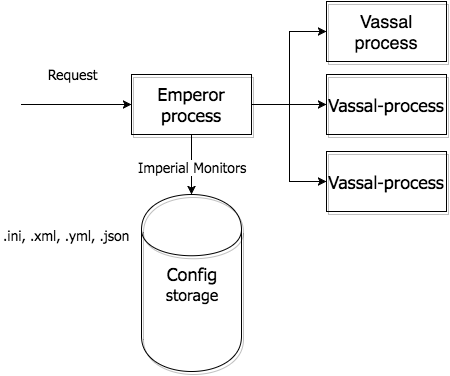

The diagram above was exported from draw.io. Its source (the exported page's mxGraphModel, read from the mxfile embedded in the PNG):
<mxGraphModel dx="1094" dy="559" grid="1" gridSize="10" guides="1" tooltips="1" connect="1" arrows="1" fold="1" page="1" pageScale="1" pageWidth="1169" pageHeight="826" background="#ffffff" math="0" shadow="0">
  <root>
    <mxCell id="0" />
    <mxCell id="1" parent="0" />
    <mxCell id="3" value="&lt;font style=&quot;font-size: 18px&quot; face=&quot;Tahoma&quot;&gt;Config&lt;/font&gt;&lt;div&gt;&lt;font size=&quot;3&quot; face=&quot;Tahoma&quot;&gt;storage&lt;/font&gt;&lt;/div&gt;" style="shape=cylinder;whiteSpace=wrap;html=1;shadow=1;strokeColor=#000000;fillColor=none;" vertex="1" parent="1">
      <mxGeometry x="400" y="283" width="100" height="177" as="geometry" />
    </mxCell>
    <mxCell id="11" style="edgeStyle=orthogonalEdgeStyle;rounded=0;html=1;exitX=1;exitY=0.5;entryX=0;entryY=0.5;jettySize=auto;orthogonalLoop=1;strokeColor=#000000;fillColor=#FF0000;" edge="1" parent="1" source="4" target="5">
      <mxGeometry relative="1" as="geometry" />
    </mxCell>
    <mxCell id="13" style="edgeStyle=orthogonalEdgeStyle;rounded=0;html=1;exitX=1;exitY=0.5;entryX=0;entryY=0.5;jettySize=auto;orthogonalLoop=1;strokeColor=#000000;fillColor=#FF0000;" edge="1" parent="1" source="4" target="6">
      <mxGeometry relative="1" as="geometry">
        <Array as="points" />
      </mxGeometry>
    </mxCell>
    <mxCell id="14" style="edgeStyle=orthogonalEdgeStyle;rounded=0;html=1;exitX=1;exitY=0.5;entryX=0;entryY=0.5;jettySize=auto;orthogonalLoop=1;strokeColor=#000000;fillColor=#FF0000;" edge="1" parent="1" source="4" target="7">
      <mxGeometry relative="1" as="geometry">
        <Array as="points">
          <mxPoint x="548" y="193" />
          <mxPoint x="548" y="270" />
        </Array>
      </mxGeometry>
    </mxCell>
    <mxCell id="4" value="&lt;font face=&quot;Tahoma&quot; style=&quot;font-size: 18px&quot;&gt;Emperor process&lt;/font&gt;" style="whiteSpace=wrap;html=1;shadow=1;strokeColor=#000000;fillColor=none;" vertex="1" parent="1">
      <mxGeometry x="390" y="163" width="120" height="60" as="geometry" />
    </mxCell>
    <mxCell id="5" value="&lt;font style=&quot;font-size: 18px&quot;&gt;Vassal process&lt;/font&gt;" style="whiteSpace=wrap;html=1;shadow=1;strokeColor=#000000;fillColor=none;" vertex="1" parent="1">
      <mxGeometry x="585" y="90" width="120" height="60" as="geometry" />
    </mxCell>
    <mxCell id="6" value="&lt;font style=&quot;font-size: 18px&quot; face=&quot;Tahoma&quot;&gt;Vassal-process&lt;/font&gt;" style="whiteSpace=wrap;html=1;shadow=1;strokeColor=#000000;fillColor=none;" vertex="1" parent="1">
      <mxGeometry x="585" y="163" width="120" height="60" as="geometry" />
    </mxCell>
    <mxCell id="7" value="&lt;font face=&quot;Tahoma&quot; style=&quot;font-size: 18px&quot;&gt;Vassal-process&lt;/font&gt;" style="whiteSpace=wrap;html=1;shadow=1;strokeColor=#000000;fillColor=none;" vertex="1" parent="1">
      <mxGeometry x="585" y="240" width="120" height="60" as="geometry" />
    </mxCell>
    <mxCell id="9" value="" style="endArrow=classic;html=1;strokeColor=#000000;fillColor=#FF0000;entryX=0;entryY=0.5;" edge="1" parent="1" target="4">
      <mxGeometry width="50" height="50" relative="1" as="geometry">
        <mxPoint x="280" y="193" as="sourcePoint" />
        <mxPoint x="60" y="10" as="targetPoint" />
      </mxGeometry>
    </mxCell>
    <mxCell id="10" value="" style="endArrow=classic;html=1;strokeColor=#000000;fillColor=#FF0000;exitX=0.5;exitY=1;entryX=0.5;entryY=0;" edge="1" parent="1" source="4" target="3">
      <mxGeometry width="50" height="50" relative="1" as="geometry">
        <mxPoint x="10" y="60" as="sourcePoint" />
        <mxPoint x="60" y="10" as="targetPoint" />
      </mxGeometry>
    </mxCell>
    <mxCell id="19" value="&lt;font face=&quot;Tahoma&quot; style=&quot;font-size: 14px&quot;&gt;Imperial Monitors&lt;/font&gt;" style="text;html=1;resizable=0;points=[];align=center;verticalAlign=middle;labelBackgroundColor=#ffffff;" vertex="1" connectable="0" parent="10">
      <mxGeometry x="0.0667" relative="1" as="geometry">
        <mxPoint as="offset" />
      </mxGeometry>
    </mxCell>
    <mxCell id="15" value="&lt;font style=&quot;font-size: 14px&quot; face=&quot;Tahoma&quot;&gt;Request&lt;/font&gt;" style="text;html=1;strokeColor=none;fillColor=none;align=center;verticalAlign=middle;whiteSpace=wrap;overflow=hidden;shadow=1;" vertex="1" parent="1">
      <mxGeometry x="280" y="153" width="100" height="20" as="geometry" />
    </mxCell>
    <mxCell id="16" value="&lt;span&gt;&lt;font face=&quot;Tahoma&quot; style=&quot;font-size: 14px&quot;&gt;.ini, .xml, .yml, .json&lt;/font&gt;&lt;/span&gt;" style="text;html=1;" vertex="1" parent="1">
      <mxGeometry x="260" y="310" width="110" height="20" as="geometry" />
    </mxCell>
  </root>
</mxGraphModel>